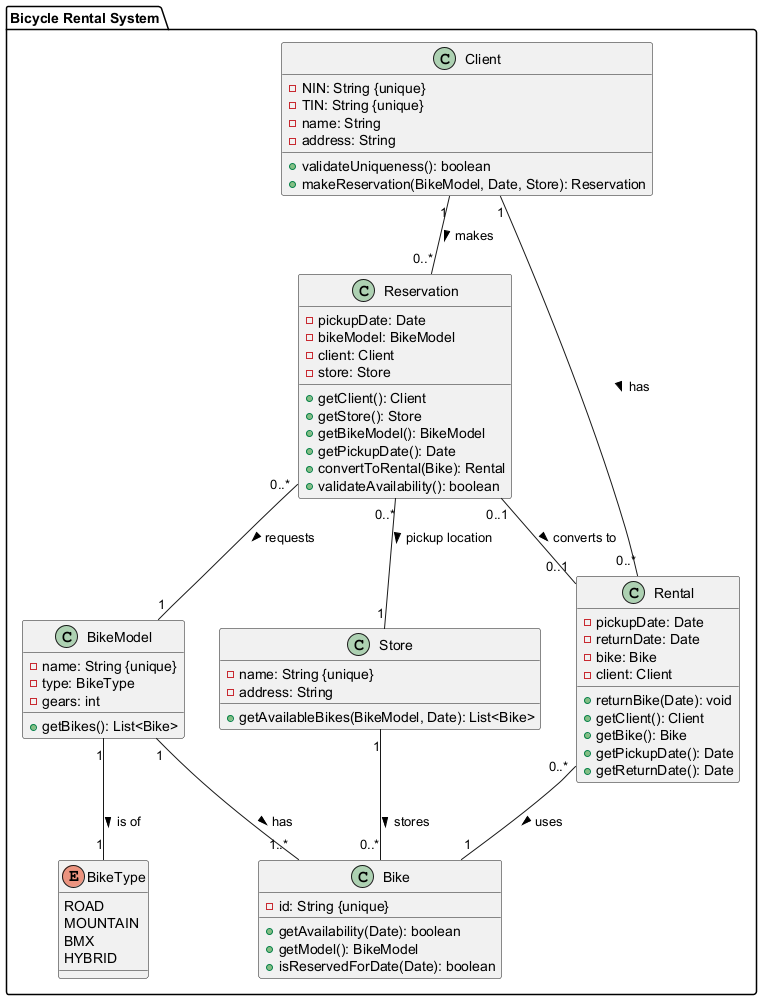

The diagram above was rendered by PlantUML. Its source (embedded in the PNG):
@startuml
package "Bicycle Rental System" {

    enum BikeType {
        ROAD
        MOUNTAIN
        BMX
        HYBRID
    }

    class Client {
        - NIN: String {unique}
        - TIN: String {unique}
        - name: String
        - address: String
        + validateUniqueness(): boolean
        + makeReservation(BikeModel, Date, Store): Reservation
    }

    class BikeModel {
        - name: String {unique}
        - type: BikeType
        - gears: int
        + getBikes(): List<Bike>
    }

    class Bike {
        - id: String {unique}
        + getAvailability(Date): boolean
        + getModel(): BikeModel
        + isReservedForDate(Date): boolean
    }

    class Store {
        - name: String {unique}
        - address: String
        + getAvailableBikes(BikeModel, Date): List<Bike>
    }

    class Reservation {
        - pickupDate: Date
        - bikeModel: BikeModel
        - client: Client
        - store: Store
        + getClient(): Client
        + getStore(): Store
        + getBikeModel(): BikeModel
        + getPickupDate(): Date
        + convertToRental(Bike): Rental
        + validateAvailability(): boolean
    }

    class Rental {
        - pickupDate: Date
        - returnDate: Date
        - bike: Bike
        - client: Client
        + returnBike(Date): void
        + getClient(): Client
        + getBike(): Bike
        + getPickupDate(): Date
        + getReturnDate(): Date
    }

    Client "1" -- "0..*" Reservation : makes >
    Client "1" -- "0..*" Rental : has >

    Reservation "0..1" -- "0..1" Rental : converts to >
    Reservation "0..*" -- "1" Store : pickup location >
    Reservation "0..*" -- "1" BikeModel : requests >

    Rental "0..*" -- "1" Bike : uses >
    
    BikeModel "1" -- "1..*" Bike : has >
    Store "1" -- "0..*" Bike : stores >
    
    BikeModel "1" -- "1" BikeType : is of >
}
@enduml